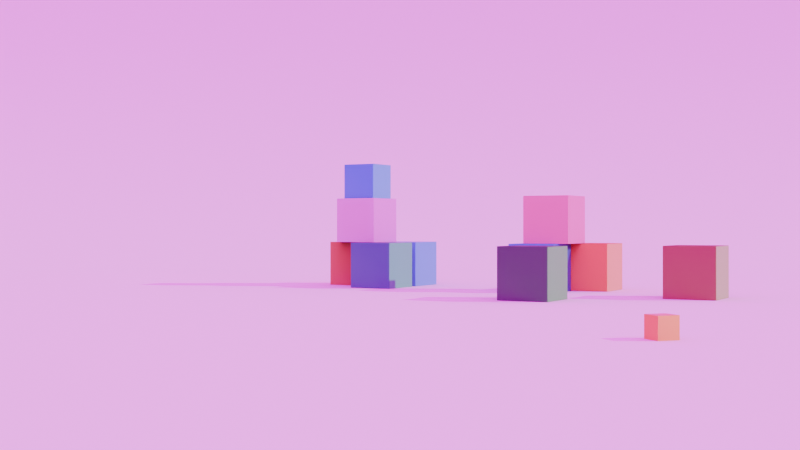 # Source: Comp558_simple_scene_translation.blend  (saved by Blender 4.3.34; exported with 4.5.12 LTS)
import bpy
from mathutils import Matrix  # noqa: F401  (used for matrix-valued properties, if any)

bpy.ops.wm.read_factory_settings(use_empty=True)
scene = bpy.context.scene
scene.name = 'Scene'

# ---- collections
col_camera = bpy.data.collections.new('Camera'); scene.collection.children.link(col_camera)
col_cubes = bpy.data.collections.new('CUBES'); scene.collection.children.link(col_cubes)
col_foreground = bpy.data.collections.new('foreground'); scene.collection.children.link(col_foreground)
col_background = bpy.data.collections.new('background'); scene.collection.children.link(col_background)

# ---- images (referenced by path relative to the original .blend; pixels are not part of the script)
import os
ASSET_DIR = os.environ.get("B2B_ASSET_DIR", "")  # directory of the original .blend (textures are referenced by path, not embedded)
HERE = os.path.dirname(os.path.abspath(__file__))  # packed textures are extracted next to this script under _unpacked/

def load_image(name, relpath, width, height, colorspace="sRGB"):
    """Load a texture the original file referenced (path relative to the .blend, or extracted next to this script)."""
    p = next((c for c in (os.path.join(HERE, relpath), os.path.join(ASSET_DIR, relpath)) if relpath and os.path.exists(c)), "")
    if p:
        img = bpy.data.images.load(p, check_existing=True)
        img.name = name
    else:  # same state as the original file: an image datablock whose file is absent (Cycles renders it pink)
        img = bpy.data.images.new(name, width, height)
        img.source = "FILE"
        img.filepath = "//" + (relpath or name)
    img.colorspace_settings.name = colorspace
    return img
img_sccnbdnp_2k_albedo_jpg = load_image('sccnbdnp_2K_Albedo.jpg', 'sccnbdnp_2K_Albedo.jpg', 1024, 1024, 'sRGB')
img_sccnbdnp_2k_roughness_jpg = load_image('sccnbdnp_2K_Roughness.jpg', 'sccnbdnp_2K_Roughness.jpg', 1024, 1024, 'Non-Color')
img_sccnbdnp_2k_normal_jpg = load_image('sccnbdnp_2K_Normal.jpg', 'sccnbdnp_2K_Normal.jpg', 1024, 1024, 'Non-Color')
img_outdoor_sunny_day_field_2k_80759050_7f8e_40a2_980d_15690992b56e = load_image('outdoor-sunny-day-field_2K_80759050-7f8e-40a2-980d-15690992b56e', 'outdoor-sunny-day-field_2K_80759050-7f8e-40a2-980d-15690992b56e.exr', 1024, 1024, 'Linear Rec.709')

# ---- materials (node trees are filled in below, after node groups)
mat_material_001 = bpy.data.materials.new('Material.001')

# ---- material node trees
mat_material_001.use_nodes = True; mat_material_001.node_tree.nodes.clear()
_N = mat_material_001.node_tree.nodes; _L = mat_material_001.node_tree.links
n0 = _N.new('ShaderNodeOutputMaterial'); n0.name = 'Material Output'; n0.location = (300, 300)
n1 = _N.new('ShaderNodeHueSaturation'); n1.name = 'Hue/Saturation/Value'; n1.location = (-447, 301)
n1.inputs[1].default_value = 0.9
n1.inputs[2].default_value = 0.93
n2 = _N.new('ShaderNodeObjectInfo'); n2.name = 'Object Info'; n2.location = (-914, 361)
n3 = _N.new('ShaderNodeBsdfPrincipled'); n3.name = 'Principled BSDF.001'; n3.location = (-319, -141)
n3.inputs[3].default_value = 1.45
n4 = _N.new('ShaderNodeMapping'); n4.name = 'Mapping'; n4.location = (-1729, -441)
n4.vector_type = 'TEXTURE'
n5 = _N.new('ShaderNodeTexCoord'); n5.name = 'Texture Coordinate'; n5.location = (-2079, -441)
n6 = _N.new('ShaderNodeValue'); n6.name = 'Value'; n6.location = (-1929, -691)
n6.outputs[0].default_value = 1.0
n7 = _N.new('ShaderNodeTexImage'); n7.name = 'Image Texture'; n7.location = (-969, 169)
n7.image = img_sccnbdnp_2k_albedo_jpg
n8 = _N.new('ShaderNodeTexImage'); n8.name = 'Image Texture.001'; n8.location = (-969, -361)
n8.image = img_sccnbdnp_2k_roughness_jpg
n9 = _N.new('ShaderNodeTexImage'); n9.name = 'Image Texture.002'; n9.location = (-969, -648)
n9.image = img_sccnbdnp_2k_normal_jpg
n10 = _N.new('ShaderNodeNormalMap'); n10.name = 'Normal Map'; n10.location = (-579, -651)
n11 = _N.new('ShaderNodeValToRGB'); n11.name = 'Color Ramp'; n11.location = (-653, -272)
while len(n11.color_ramp.elements) > 1: n11.color_ramp.elements.remove(n11.color_ramp.elements[-1])
n11.color_ramp.elements[0].position = 0.0; n11.color_ramp.elements[0].color = (0.06316, 0.06316, 0.06316, 1.0)
_e = n11.color_ramp.elements.new(1.0); _e.color = (1.0, 1.0, 1.0, 1.0)
_L.new(n2.outputs[5], n1.inputs[0])
_L.new(n5.outputs[2], n4.inputs[0])
_L.new(n6.outputs[0], n4.inputs[3])
_L.new(n4.outputs[0], n7.inputs[0])
_L.new(n4.outputs[0], n8.inputs[0])
_L.new(n4.outputs[0], n9.inputs[0])
_L.new(n9.outputs[0], n10.inputs[1])
_L.new(n10.outputs[0], n3.inputs[5])
_L.new(n7.outputs[0], n1.inputs[4])
_L.new(n1.outputs[0], n3.inputs[0])
_L.new(n3.outputs[0], n0.inputs[0])
_L.new(n8.outputs[0], n11.inputs[0])
_L.new(n11.outputs[0], n3.inputs[2])
n0.is_active_output = True

# ---- world
world_outdoor_sunny_day_field = bpy.data.worlds.new('Outdoor Sunny Day Field'); scene.world = world_outdoor_sunny_day_field
world_outdoor_sunny_day_field.use_nodes = True; world_outdoor_sunny_day_field.node_tree.nodes.clear()
_N = world_outdoor_sunny_day_field.node_tree.nodes; _L = world_outdoor_sunny_day_field.node_tree.links
n0 = _N.new('ShaderNodeBackground'); n0.name = 'Background'; n0.location = (10, 300)
n0.inputs[1].default_value = 3.0
n1 = _N.new('ShaderNodeOutputWorld'); n1.name = 'World Output'; n1.location = (300, 300)
n2 = _N.new('ShaderNodeTexEnvironment'); n2.name = 'Environment Texture'; n2.location = (-400, 0)
n2.image = img_outdoor_sunny_day_field_2k_80759050_7f8e_40a2_980d_15690992b56e
n3 = _N.new('ShaderNodeTexCoord'); n3.name = 'Texture Coordinate'; n3.location = (-800, 0)
n4 = _N.new('ShaderNodeMapping'); n4.name = 'Mapping'; n4.location = (-600, 0)
_L.new(n0.outputs[0], n1.inputs[0])
_L.new(n2.outputs[0], n0.inputs[0])
_L.new(n3.outputs[0], n4.inputs[0])
_L.new(n4.outputs[0], n2.inputs[0])
n1.is_active_output = True
world_outdoor_sunny_day_field.light_settings.ao_factor = 0.05
world_outdoor_sunny_day_field.light_settings.distance = 1.0

# ---- cameras
cam_camera_001 = bpy.data.cameras.new('Camera.001')
cam_camera_001.passepartout_alpha = 0.0
cam_camera_001.clip_end = 100.0
cam_camera_001.ortho_scale = 7.314
cam_camera_001.show_name = True
cam_camera_002 = bpy.data.cameras.new('Camera.002')
cam_camera_002.clip_end = 100.0
cam_camera_002.ortho_scale = 7.314
cam_camera_003 = bpy.data.cameras.new('Camera.003')
cam_camera_003.clip_end = 100.0
cam_camera_003.ortho_scale = 7.314

# ---- lights
light_sun = bpy.data.lights.new('Sun', 'SUN')
light_sun.energy = 2.0

# ---- meshes
me_plane = bpy.data.meshes.new('Plane')
me_plane.from_pydata([(43.04, -43.04, 0.0), (43.04, 43.04, 0.0), (-43.04, -43.04, 86.08), (-43.04, 43.04, 86.08), (-22.32, -43.04, 0.0), (-43.04, -43.04, 20.71), (-25.57, -43.04, 0.255), (-28.73, -43.04, 1.014), (-31.73, -43.04, 2.258), (-34.5, -43.04, 3.956), (-36.97, -43.04, 6.067), (-39.08, -43.04, 8.539), (-40.78, -43.04, 11.31), (-42.03, -43.04, 14.31), (-42.78, -43.04, 17.47), (-43.04, 43.04, 20.71), (-22.32, 43.04, 0.0), (-42.78, 43.04, 17.47), (-42.03, 43.04, 14.31), (-40.78, 43.04, 11.31), (-39.08, 43.04, 8.539), (-36.97, 43.04, 6.067), (-34.5, 43.04, 3.956), (-31.73, 43.04, 2.258), (-28.73, 43.04, 1.014), (-25.57, 43.04, 0.255)], [], [(4, 0, 1, 16), (15, 5, 14, 17), (17, 14, 13, 18), (18, 13, 12, 19), (19, 12, 11, 20), (20, 11, 10, 21), (21, 10, 9, 22), (22, 9, 8, 23), (23, 8, 7, 24), (24, 7, 6, 25), (25, 6, 4, 16), (5, 15, 3, 2)])
me_plane.polygons.foreach_set('use_smooth', [True] * 12)
_uv = me_plane.uv_layers.new(name='UVMap')
_uv.uv.foreach_set('vector', [0.5993, 2.111e-08, 1.0, 5.136e-08, 1.0, 0.5447, 0.5993, 0.5447, 0.4007, 0.5447, 0.4007, 3.025e-08, 0.4209, 3.178e-08, 0.4209, 0.5447, 0.4209, 0.5447, 0.4209, 3.178e-08, 0.4415, 3.333e-08, 0.4415, 0.5447, 0.4415, 0.5447, 0.4415, 3.333e-08, 0.4619, 3.487e-08, 0.4619, 0.5447, 0.4619, 0.5447, 0.4619, 3.487e-08, 0.4815, 3.635e-08, 0.4815, 0.5447, 0.4815, 0.5447, 0.4815, 3.635e-08, 0.5, 3.775e-08, 0.5, 0.5447, 0.5, 0.5447, 0.5, 1.361e-08, 0.5185, 1.5e-08, 0.5185, 0.5447, 0.5185, 0.5447, 0.5185, 1.5e-08, 0.5381, 1.649e-08, 0.5381, 0.5447, 0.5381, 0.5447, 0.5381, 1.649e-08, 0.5585, 1.802e-08, 0.5585, 0.5447, 0.5585, 0.5447, 0.5585, 1.802e-08, 0.5791, 1.958e-08, 0.5791, 0.5447, 0.5791, 0.5447, 0.5791, 1.958e-08, 0.5993, 2.111e-08, 0.5993, 0.5447, 0.4007, 3.025e-08, 0.4007, 0.5447, -4.113e-08, 0.5447, 0.0, 0.0])
me_plane.materials.append(None)
me_plane.update()
me_cube_001 = bpy.data.meshes.new('Cube.001')
me_cube_001.from_pydata([(-1.0, -1.0, -1.0), (-1.0, -1.0, 1.0), (-1.0, 1.0, -1.0), (-1.0, 1.0, 1.0), (1.0, -1.0, -1.0), (1.0, -1.0, 1.0), (1.0, 1.0, -1.0), (1.0, 1.0, 1.0)], [], [(0, 1, 3, 2), (2, 3, 7, 6), (6, 7, 5, 4), (4, 5, 1, 0), (2, 6, 4, 0), (7, 3, 1, 5)])
me_cube_001.polygons.foreach_set('use_smooth', [True] * 6)
_uv = me_cube_001.uv_layers.new(name='UVMap')
_uv.uv.foreach_set('vector', [0.375, 0.0, 0.625, 0.0, 0.625, 0.25, 0.375, 0.25, 0.375, 0.25, 0.625, 0.25, 0.625, 0.5, 0.375, 0.5, 0.375, 0.5, 0.625, 0.5, 0.625, 0.75, 0.375, 0.75, 0.375, 0.75, 0.625, 0.75, 0.625, 1.0, 0.375, 1.0, 0.125, 0.5, 0.375, 0.5, 0.375, 0.75, 0.125, 0.75, 0.625, 0.5, 0.875, 0.5, 0.875, 0.75, 0.625, 0.75])
me_cube_001.materials.append(mat_material_001)
me_cube_001.update()
me_cube_002 = bpy.data.meshes.new('Cube.002')
me_cube_002.from_pydata([(-1.0, -1.0, -1.0), (-1.0, -1.0, 1.0), (-1.0, 1.0, -1.0), (-1.0, 1.0, 1.0), (1.0, -1.0, -1.0), (1.0, -1.0, 1.0), (1.0, 1.0, -1.0), (1.0, 1.0, 1.0)], [], [(0, 1, 3, 2), (2, 3, 7, 6), (6, 7, 5, 4), (4, 5, 1, 0), (2, 6, 4, 0), (7, 3, 1, 5)])
me_cube_002.polygons.foreach_set('use_smooth', [True] * 6)
_uv = me_cube_002.uv_layers.new(name='UVMap')
_uv.uv.foreach_set('vector', [0.375, 0.0, 0.625, 0.0, 0.625, 0.25, 0.375, 0.25, 0.375, 0.25, 0.625, 0.25, 0.625, 0.5, 0.375, 0.5, 0.375, 0.5, 0.625, 0.5, 0.625, 0.75, 0.375, 0.75, 0.375, 0.75, 0.625, 0.75, 0.625, 1.0, 0.375, 1.0, 0.125, 0.5, 0.375, 0.5, 0.375, 0.75, 0.125, 0.75, 0.625, 0.5, 0.875, 0.5, 0.875, 0.75, 0.625, 0.75])
me_cube_002.materials.append(mat_material_001)
me_cube_002.update()
me_cube_003 = bpy.data.meshes.new('Cube.003')
me_cube_003.from_pydata([(-1.0, -1.0, -1.0), (-1.0, -1.0, 1.0), (-1.0, 1.0, -1.0), (-1.0, 1.0, 1.0), (1.0, -1.0, -1.0), (1.0, -1.0, 1.0), (1.0, 1.0, -1.0), (1.0, 1.0, 1.0)], [], [(0, 1, 3, 2), (2, 3, 7, 6), (6, 7, 5, 4), (4, 5, 1, 0), (2, 6, 4, 0), (7, 3, 1, 5)])
me_cube_003.polygons.foreach_set('use_smooth', [True] * 6)
_uv = me_cube_003.uv_layers.new(name='UVMap')
_uv.uv.foreach_set('vector', [0.375, 0.0, 0.625, 0.0, 0.625, 0.25, 0.375, 0.25, 0.375, 0.25, 0.625, 0.25, 0.625, 0.5, 0.375, 0.5, 0.375, 0.5, 0.625, 0.5, 0.625, 0.75, 0.375, 0.75, 0.375, 0.75, 0.625, 0.75, 0.625, 1.0, 0.375, 1.0, 0.125, 0.5, 0.375, 0.5, 0.375, 0.75, 0.125, 0.75, 0.625, 0.5, 0.875, 0.5, 0.875, 0.75, 0.625, 0.75])
me_cube_003.materials.append(mat_material_001)
me_cube_003.update()
me_cube_004 = bpy.data.meshes.new('Cube.004')
me_cube_004.from_pydata([(-1.0, -1.0, -1.0), (-1.0, -1.0, 1.0), (-1.0, 1.0, -1.0), (-1.0, 1.0, 1.0), (1.0, -1.0, -1.0), (1.0, -1.0, 1.0), (1.0, 1.0, -1.0), (1.0, 1.0, 1.0)], [], [(0, 1, 3, 2), (2, 3, 7, 6), (6, 7, 5, 4), (4, 5, 1, 0), (2, 6, 4, 0), (7, 3, 1, 5)])
me_cube_004.polygons.foreach_set('use_smooth', [True] * 6)
_uv = me_cube_004.uv_layers.new(name='UVMap')
_uv.uv.foreach_set('vector', [0.375, 0.0, 0.625, 0.0, 0.625, 0.25, 0.375, 0.25, 0.375, 0.25, 0.625, 0.25, 0.625, 0.5, 0.375, 0.5, 0.375, 0.5, 0.625, 0.5, 0.625, 0.75, 0.375, 0.75, 0.375, 0.75, 0.625, 0.75, 0.625, 1.0, 0.375, 1.0, 0.125, 0.5, 0.375, 0.5, 0.375, 0.75, 0.125, 0.75, 0.625, 0.5, 0.875, 0.5, 0.875, 0.75, 0.625, 0.75])
me_cube_004.materials.append(mat_material_001)
me_cube_004.update()
me_cube_005 = bpy.data.meshes.new('Cube.005')
me_cube_005.from_pydata([(-1.0, -1.0, -1.0), (-1.0, -1.0, 1.0), (-1.0, 1.0, -1.0), (-1.0, 1.0, 1.0), (1.0, -1.0, -1.0), (1.0, -1.0, 1.0), (1.0, 1.0, -1.0), (1.0, 1.0, 1.0)], [], [(0, 1, 3, 2), (2, 3, 7, 6), (6, 7, 5, 4), (4, 5, 1, 0), (2, 6, 4, 0), (7, 3, 1, 5)])
me_cube_005.polygons.foreach_set('use_smooth', [True] * 6)
_uv = me_cube_005.uv_layers.new(name='UVMap')
_uv.uv.foreach_set('vector', [0.375, 0.0, 0.625, 0.0, 0.625, 0.25, 0.375, 0.25, 0.375, 0.25, 0.625, 0.25, 0.625, 0.5, 0.375, 0.5, 0.375, 0.5, 0.625, 0.5, 0.625, 0.75, 0.375, 0.75, 0.375, 0.75, 0.625, 0.75, 0.625, 1.0, 0.375, 1.0, 0.125, 0.5, 0.375, 0.5, 0.375, 0.75, 0.125, 0.75, 0.625, 0.5, 0.875, 0.5, 0.875, 0.75, 0.625, 0.75])
me_cube_005.materials.append(mat_material_001)
me_cube_005.update()
me_cube_006 = bpy.data.meshes.new('Cube.006')
me_cube_006.from_pydata([(-1.0, -1.0, -1.0), (-1.0, -1.0, 1.0), (-1.0, 1.0, -1.0), (-1.0, 1.0, 1.0), (1.0, -1.0, -1.0), (1.0, -1.0, 1.0), (1.0, 1.0, -1.0), (1.0, 1.0, 1.0)], [], [(0, 1, 3, 2), (2, 3, 7, 6), (6, 7, 5, 4), (4, 5, 1, 0), (2, 6, 4, 0), (7, 3, 1, 5)])
me_cube_006.polygons.foreach_set('use_smooth', [True] * 6)
_uv = me_cube_006.uv_layers.new(name='UVMap')
_uv.uv.foreach_set('vector', [0.375, 0.0, 0.625, 0.0, 0.625, 0.25, 0.375, 0.25, 0.375, 0.25, 0.625, 0.25, 0.625, 0.5, 0.375, 0.5, 0.375, 0.5, 0.625, 0.5, 0.625, 0.75, 0.375, 0.75, 0.375, 0.75, 0.625, 0.75, 0.625, 1.0, 0.375, 1.0, 0.125, 0.5, 0.375, 0.5, 0.375, 0.75, 0.125, 0.75, 0.625, 0.5, 0.875, 0.5, 0.875, 0.75, 0.625, 0.75])
me_cube_006.materials.append(mat_material_001)
me_cube_006.update()
me_cube_007 = bpy.data.meshes.new('Cube.007')
me_cube_007.from_pydata([(-1.0, -1.0, -1.0), (-1.0, -1.0, 1.0), (-1.0, 1.0, -1.0), (-1.0, 1.0, 1.0), (1.0, -1.0, -1.0), (1.0, -1.0, 1.0), (1.0, 1.0, -1.0), (1.0, 1.0, 1.0)], [], [(0, 1, 3, 2), (2, 3, 7, 6), (6, 7, 5, 4), (4, 5, 1, 0), (2, 6, 4, 0), (7, 3, 1, 5)])
me_cube_007.polygons.foreach_set('use_smooth', [True] * 6)
_uv = me_cube_007.uv_layers.new(name='UVMap')
_uv.uv.foreach_set('vector', [0.375, 0.0, 0.625, 0.0, 0.625, 0.25, 0.375, 0.25, 0.375, 0.25, 0.625, 0.25, 0.625, 0.5, 0.375, 0.5, 0.375, 0.5, 0.625, 0.5, 0.625, 0.75, 0.375, 0.75, 0.375, 0.75, 0.625, 0.75, 0.625, 1.0, 0.375, 1.0, 0.125, 0.5, 0.375, 0.5, 0.375, 0.75, 0.125, 0.75, 0.625, 0.5, 0.875, 0.5, 0.875, 0.75, 0.625, 0.75])
me_cube_007.materials.append(mat_material_001)
me_cube_007.update()
me_cube_008 = bpy.data.meshes.new('Cube.008')
me_cube_008.from_pydata([(-1.0, -1.0, -1.0), (-1.0, -1.0, 1.0), (-1.0, 1.0, -1.0), (-1.0, 1.0, 1.0), (1.0, -1.0, -1.0), (1.0, -1.0, 1.0), (1.0, 1.0, -1.0), (1.0, 1.0, 1.0)], [], [(0, 1, 3, 2), (2, 3, 7, 6), (6, 7, 5, 4), (4, 5, 1, 0), (2, 6, 4, 0), (7, 3, 1, 5)])
me_cube_008.polygons.foreach_set('use_smooth', [True] * 6)
_uv = me_cube_008.uv_layers.new(name='UVMap')
_uv.uv.foreach_set('vector', [0.375, 0.0, 0.625, 0.0, 0.625, 0.25, 0.375, 0.25, 0.375, 0.25, 0.625, 0.25, 0.625, 0.5, 0.375, 0.5, 0.375, 0.5, 0.625, 0.5, 0.625, 0.75, 0.375, 0.75, 0.375, 0.75, 0.625, 0.75, 0.625, 1.0, 0.375, 1.0, 0.125, 0.5, 0.375, 0.5, 0.375, 0.75, 0.125, 0.75, 0.625, 0.5, 0.875, 0.5, 0.875, 0.75, 0.625, 0.75])
me_cube_008.materials.append(mat_material_001)
me_cube_008.update()
me_cube_009 = bpy.data.meshes.new('Cube.009')
me_cube_009.from_pydata([(-1.0, -1.0, -1.0), (-1.0, -1.0, 1.0), (-1.0, 1.0, -1.0), (-1.0, 1.0, 1.0), (1.0, -1.0, -1.0), (1.0, -1.0, 1.0), (1.0, 1.0, -1.0), (1.0, 1.0, 1.0)], [], [(0, 1, 3, 2), (2, 3, 7, 6), (6, 7, 5, 4), (4, 5, 1, 0), (2, 6, 4, 0), (7, 3, 1, 5)])
me_cube_009.polygons.foreach_set('use_smooth', [True] * 6)
_uv = me_cube_009.uv_layers.new(name='UVMap')
_uv.uv.foreach_set('vector', [0.375, 0.0, 0.625, 0.0, 0.625, 0.25, 0.375, 0.25, 0.375, 0.25, 0.625, 0.25, 0.625, 0.5, 0.375, 0.5, 0.375, 0.5, 0.625, 0.5, 0.625, 0.75, 0.375, 0.75, 0.375, 0.75, 0.625, 0.75, 0.625, 1.0, 0.375, 1.0, 0.125, 0.5, 0.375, 0.5, 0.375, 0.75, 0.125, 0.75, 0.625, 0.5, 0.875, 0.5, 0.875, 0.75, 0.625, 0.75])
me_cube_009.materials.append(mat_material_001)
me_cube_009.update()
me_cube_010 = bpy.data.meshes.new('Cube.010')
me_cube_010.from_pydata([(-0.7803, -0.7803, -0.7803), (-0.7803, -0.7803, 0.7803), (-0.7803, 0.7803, -0.7803), (-0.7803, 0.7803, 0.7803), (0.7803, -0.7803, -0.7803), (0.7803, -0.7803, 0.7803), (0.7803, 0.7803, -0.7803), (0.7803, 0.7803, 0.7803)], [], [(0, 1, 3, 2), (2, 3, 7, 6), (6, 7, 5, 4), (4, 5, 1, 0), (2, 6, 4, 0), (7, 3, 1, 5)])
me_cube_010.polygons.foreach_set('use_smooth', [True] * 6)
_uv = me_cube_010.uv_layers.new(name='UVMap')
_uv.uv.foreach_set('vector', [0.375, 0.0, 0.625, 0.0, 0.625, 0.25, 0.375, 0.25, 0.375, 0.25, 0.625, 0.25, 0.625, 0.5, 0.375, 0.5, 0.375, 0.5, 0.625, 0.5, 0.625, 0.75, 0.375, 0.75, 0.375, 0.75, 0.625, 0.75, 0.625, 1.0, 0.375, 1.0, 0.125, 0.5, 0.375, 0.5, 0.375, 0.75, 0.125, 0.75, 0.625, 0.5, 0.875, 0.5, 0.875, 0.75, 0.625, 0.75])
me_cube_010.materials.append(mat_material_001)
me_cube_010.update()
me_cube_011 = bpy.data.meshes.new('Cube.011')
me_cube_011.from_pydata([(-1.0, -1.0, -1.0), (-1.0, -1.0, 1.0), (-1.0, 1.0, -1.0), (-1.0, 1.0, 1.0), (1.0, -1.0, -1.0), (1.0, -1.0, 1.0), (1.0, 1.0, -1.0), (1.0, 1.0, 1.0)], [], [(0, 1, 3, 2), (2, 3, 7, 6), (6, 7, 5, 4), (4, 5, 1, 0), (2, 6, 4, 0), (7, 3, 1, 5)])
me_cube_011.polygons.foreach_set('use_smooth', [True] * 6)
_uv = me_cube_011.uv_layers.new(name='UVMap')
_uv.uv.foreach_set('vector', [0.375, 0.0, 0.625, 0.0, 0.625, 0.25, 0.375, 0.25, 0.375, 0.25, 0.625, 0.25, 0.625, 0.5, 0.375, 0.5, 0.375, 0.5, 0.625, 0.5, 0.625, 0.75, 0.375, 0.75, 0.375, 0.75, 0.625, 0.75, 0.625, 1.0, 0.375, 1.0, 0.125, 0.5, 0.375, 0.5, 0.375, 0.75, 0.125, 0.75, 0.625, 0.5, 0.875, 0.5, 0.875, 0.75, 0.625, 0.75])
me_cube_011.materials.append(mat_material_001)
me_cube_011.update()

# ---- objects
ob_groundplane = bpy.data.objects.new('GroundPlane', me_plane)
ob_focus_point = bpy.data.objects.new('Focus point', None)
ob_sun = bpy.data.objects.new('Sun', light_sun)
ob_camera_solved = bpy.data.objects.new('Camera Solved', cam_camera_001)
ob_camera = bpy.data.objects.new('Camera', cam_camera_002)
ob_camera_imported = bpy.data.objects.new('Camera_imported', cam_camera_003)
ob_cube = bpy.data.objects.new('Cube', me_cube_001)
ob_cube_001 = bpy.data.objects.new('Cube.001', me_cube_002)
ob_cube_002 = bpy.data.objects.new('Cube.002', me_cube_003)
ob_cube_003 = bpy.data.objects.new('Cube.003', me_cube_004)
ob_cube_004 = bpy.data.objects.new('Cube.004', me_cube_005)
ob_cube_005 = bpy.data.objects.new('Cube.005', me_cube_006)
ob_cube_006 = bpy.data.objects.new('Cube.006', me_cube_007)
ob_cube_007 = bpy.data.objects.new('Cube.007', me_cube_008)
ob_cube_008 = bpy.data.objects.new('Cube.008', me_cube_009)
ob_cube_009 = bpy.data.objects.new('Cube.009', me_cube_010)
ob_cube_010 = bpy.data.objects.new('Cube.010', me_cube_011)

# ---- transforms, parenting, visibility, modifiers, constraints
ob_groundplane.location = (-45.15, 8.0, -2.77)
ob_focus_point.parent = ob_groundplane
ob_focus_point.matrix_parent_inverse = Matrix(((1.0, -0.0, 0.0, 45.15), (-0.0, 1.0, -0.0, 0.0), (0.0, -0.0, 1.0, 27.02), (-0.0, 0.0, -0.0, 1.0)))
ob_focus_point.location = (-45.15, 0.0, -27.02)
ob_sun.location = (-44.94, 1.022e-06, 3.331e-13)
ob_sun.rotation_euler = (-0.4048, 1.001, 1.012)
ob_camera_solved.location = (0.0, 0.0, 0.0)
ob_camera_solved.rotation_euler = (1.571, 0.0, 1.571)
ob_camera_solved.lock_rotations_4d = False
ob_camera_solved.empty_display_type = 'ARROWS'
ob_camera_solved.color = (0.0, 0.0, 0.0, 0.0)
ob_camera_solved.display_type = 'WIRE'
ob_camera_solved.lineart.crease_threshold = 0.0
_c = ob_camera_solved.constraints.new('CAMERA_SOLVER'); _c.name = 'Camera Solver'
ob_camera.location = (0.0, 5.879, 0.0)
ob_camera.rotation_euler = (1.571, 0.0, 1.571)
ob_camera.lock_rotations_4d = False
ob_camera.empty_display_type = 'ARROWS'
ob_camera.color = (0.0, 0.0, 0.0, 0.0)
ob_camera.display_type = 'WIRE'
ob_camera.lineart.crease_threshold = 0.0
ob_camera_imported.location = (0.0, 5.879, 0.0)
ob_camera_imported.rotation_euler = (1.571, -0.0, 1.571)
ob_camera_imported.lock_rotations_4d = False
ob_camera_imported.empty_display_type = 'ARROWS'
ob_camera_imported.color = (0.0, 0.0, 0.0, 0.0)
ob_camera_imported.display_type = 'WIRE'
ob_camera_imported.lineart.crease_threshold = 0.0
ob_cube.parent = ob_groundplane
ob_cube.matrix_parent_inverse = Matrix(((1.0, -0.0, 0.0, 45.15), (-0.0, 1.0, -0.0, 0.0), (0.0, -0.0, 1.0, 27.02), (-0.0, 0.0, -0.0, 1.0)))
ob_cube.location = (-46.49, -2.155, -26.02)
ob_cube.rotation_euler = (0.0, -0.0, 2.632)
_m = ob_cube.modifiers.new('Bevel', 'BEVEL')
_m.width = 0.017
_m.width_pct = 0.017
_m.segments = 4
ob_cube_001.parent = ob_groundplane
ob_cube_001.matrix_parent_inverse = Matrix(((1.0, -0.0, 0.0, 45.15), (-0.0, 1.0, -0.0, 0.0), (0.0, -0.0, 1.0, 27.02), (-0.0, 0.0, -0.0, 1.0)))
ob_cube_001.location = (-42.12, 3.213, -26.02)
ob_cube_001.rotation_euler = (0.0, -0.0, 2.632)
_m = ob_cube_001.modifiers.new('Bevel', 'BEVEL')
_m.width = 0.017
_m.width_pct = 0.017
_m.segments = 4
ob_cube_002.parent = ob_groundplane
ob_cube_002.matrix_parent_inverse = Matrix(((1.0, -0.0, 0.0, 45.15), (-0.0, 1.0, -0.0, 0.0), (0.0, -0.0, 1.0, 27.02), (-0.0, 0.0, -0.0, 1.0)))
ob_cube_002.location = (-41.27, -3.087, -26.02)
ob_cube_002.rotation_euler = (0.0, -0.0, 2.632)
_m = ob_cube_002.modifiers.new('Bevel', 'BEVEL')
_m.width = 0.017
_m.width_pct = 0.017
_m.segments = 4
ob_cube_003.parent = ob_groundplane
ob_cube_003.matrix_parent_inverse = Matrix(((1.0, -0.0, 0.0, 45.15), (-0.0, 1.0, -0.0, 0.0), (0.0, -0.0, 1.0, 27.02), (-0.0, 0.0, -0.0, 1.0)))
ob_cube_003.location = (-46.85, -1.502, -24.02)
ob_cube_003.rotation_euler = (0.0, -0.0, 2.632)
_m = ob_cube_003.modifiers.new('Bevel', 'BEVEL')
_m.width = 0.017
_m.width_pct = 0.017
_m.segments = 4
ob_cube_004.parent = ob_groundplane
ob_cube_004.matrix_parent_inverse = Matrix(((1.0, -0.0, 0.0, 45.15), (-0.0, 1.0, -0.0, 0.0), (0.0, -0.0, 1.0, 27.02), (-0.0, 0.0, -0.0, 1.0)))
ob_cube_004.location = (-47.61, 0.2377, -26.02)
ob_cube_004.rotation_euler = (0.0, -0.0, 2.632)
_m = ob_cube_004.modifiers.new('Bevel', 'BEVEL')
_m.width = 0.017
_m.width_pct = 0.017
_m.segments = 4
ob_cube_005.parent = ob_groundplane
ob_cube_005.matrix_parent_inverse = Matrix(((1.0, -0.0, 0.0, 45.15), (-0.0, 1.0, -0.0, 0.0), (0.0, -0.0, 1.0, 27.02), (-0.0, 0.0, -0.0, 1.0)))
ob_cube_005.location = (-52.1, -9.892, -26.02)
ob_cube_005.rotation_euler = (0.0, -0.0, 1.04)
_m = ob_cube_005.modifiers.new('Bevel', 'BEVEL')
_m.width = 0.017
_m.width_pct = 0.017
_m.segments = 4
ob_cube_006.parent = ob_groundplane
ob_cube_006.matrix_parent_inverse = Matrix(((1.0, -0.0, 0.0, 45.15), (-0.0, 1.0, -0.0, 0.0), (0.0, -0.0, 1.0, 27.02), (-0.0, 0.0, -0.0, 1.0)))
ob_cube_006.location = (-51.44, -9.546, -24.02)
ob_cube_006.rotation_euler = (0.0, -0.0, 1.04)
_m = ob_cube_006.modifiers.new('Bevel', 'BEVEL')
_m.width = 0.017
_m.width_pct = 0.017
_m.segments = 4
ob_cube_007.parent = ob_groundplane
ob_cube_007.matrix_parent_inverse = Matrix(((1.0, -0.0, 0.0, 45.15), (-0.0, 1.0, -0.0, 0.0), (0.0, -0.0, 1.0, 27.02), (-0.0, 0.0, -0.0, 1.0)))
ob_cube_007.location = (-49.69, -8.829, -26.02)
ob_cube_007.rotation_euler = (0.0, -0.0, 1.04)
_m = ob_cube_007.modifiers.new('Bevel', 'BEVEL')
_m.width = 0.017
_m.width_pct = 0.017
_m.segments = 4
ob_cube_008.parent = ob_groundplane
ob_cube_008.matrix_parent_inverse = Matrix(((1.0, -0.0, 0.0, 45.15), (-0.0, 1.0, -0.0, 0.0), (0.0, -0.0, 1.0, 27.02), (-0.0, 0.0, -0.0, 1.0)))
ob_cube_008.location = (-51.75, -7.663, -26.02)
ob_cube_008.rotation_euler = (0.0, -0.0, 1.04)
_m = ob_cube_008.modifiers.new('Bevel', 'BEVEL')
_m.width = 0.017
_m.width_pct = 0.017
_m.segments = 4
ob_cube_009.parent = ob_groundplane
ob_cube_009.matrix_parent_inverse = Matrix(((1.0, -0.0, 0.0, 45.15), (-0.0, 1.0, -0.0, 0.0), (0.0, -0.0, 1.0, 27.02), (-0.0, 0.0, -0.0, 1.0)))
ob_cube_009.location = (-51.4, -9.505, -22.24)
ob_cube_009.rotation_euler = (0.0, -0.0, 1.04)
_m = ob_cube_009.modifiers.new('Bevel', 'BEVEL')
_m.width = 0.017
_m.width_pct = 0.017
_m.segments = 4
ob_cube_010.parent = ob_groundplane
ob_cube_010.matrix_parent_inverse = Matrix(((1.0, -0.0, 0.0, 45.15), (-0.0, 1.0, -0.0, 0.0), (0.0, -0.0, 1.0, 27.02), (-0.0, 0.0, -0.0, 1.0)))
ob_cube_010.location = (-26.93, -1.661, -26.72)
ob_cube_010.rotation_euler = (0.0, -0.0, 1.914)
ob_cube_010.scale = (0.3061, 0.3061, 0.3061)
_m = ob_cube_010.modifiers.new('Bevel', 'BEVEL')
_m.width = 0.017
_m.width_pct = 0.017
_m.segments = 4

# ---- collection membership
scene.collection.objects.link(ob_groundplane)
col_camera.objects.link(ob_focus_point)
col_camera.objects.link(ob_sun)
col_camera.objects.link(ob_camera_solved)
col_camera.objects.link(ob_camera)
col_camera.objects.link(ob_camera_imported)
col_cubes.objects.link(ob_cube)
col_cubes.objects.link(ob_cube_001)
col_cubes.objects.link(ob_cube_002)
col_cubes.objects.link(ob_cube_003)
col_cubes.objects.link(ob_cube_004)
col_cubes.objects.link(ob_cube_005)
col_cubes.objects.link(ob_cube_006)
col_cubes.objects.link(ob_cube_007)
col_cubes.objects.link(ob_cube_008)
col_cubes.objects.link(ob_cube_009)
col_cubes.objects.link(ob_cube_010)
def _layer_coll(name, lc=None):
    lc = lc or bpy.context.view_layer.layer_collection
    for c in lc.children:
        if c.name == name: return c
        r = _layer_coll(name, c)
        if r: return r
_layer_coll('background').holdout = True

# ---- scene / render settings (as saved in the file)
scene.camera = ob_camera_solved
scene.frame_start = 1; scene.frame_end = 200; scene.frame_set(79)
scene.render.engine = 'BLENDER_EEVEE_NEXT'
scene.render.image_settings.color_mode = 'RGB'
scene.render.image_settings.compression = 50
scene.render.use_motion_blur = True
scene.cycles.samples = 256
bpy.context.view_layer.update()
